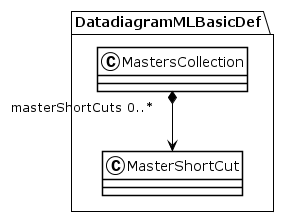

The diagram above was rendered by PlantUML. Its source (embedded in the PNG):
@startuml
!theme plain
package DatadiagramMLBasicDef {
class MastersCollection {
}
MastersCollection "masterShortCuts 0..*" *--> MasterShortCut
class MasterShortCut {
}
}
@enduml